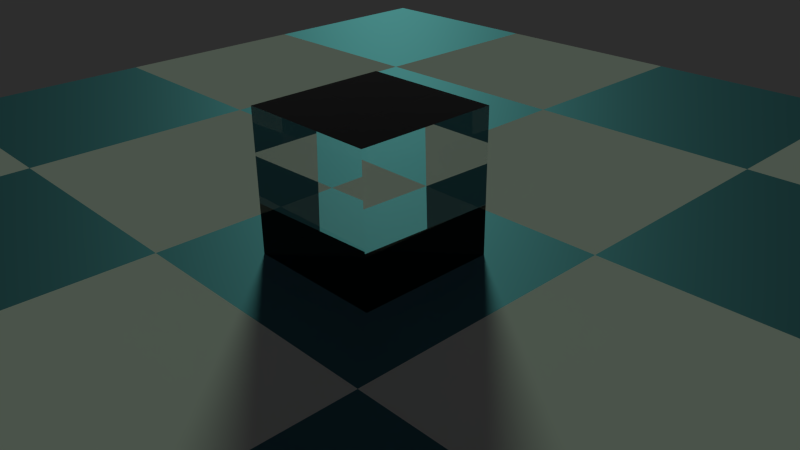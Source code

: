 # Source: Shading_and_Lighting.blend  (saved by Blender 2.73.0; exported with 4.5.12 LTS)
import bpy
from mathutils import Matrix  # noqa: F401  (used for matrix-valued properties, if any)

bpy.ops.wm.read_factory_settings(use_empty=True)
scene = bpy.context.scene
scene.name = 'Scene'

# ---- collections
col_collection_1 = bpy.data.collections.new('Collection 1'); scene.collection.children.link(col_collection_1)

# ---- materials (node trees are filled in below, after node groups)
mat_plane = bpy.data.materials.new('Plane')
mat_plane.alpha_threshold = 0.0
mat_plane.roughness = 0.5
mat_material = bpy.data.materials.new('Material')
mat_material.alpha_threshold = 0.0
mat_material.roughness = 0.5
mat_material.line_color = (0.0, 0.0, 0.0, 1.0)

# ---- material node trees
mat_plane.use_nodes = True; mat_plane.node_tree.nodes.clear()
_N = mat_plane.node_tree.nodes; _L = mat_plane.node_tree.links
n0 = _N.new('ShaderNodeBsdfDiffuse'); n0.name = 'Diffuse BSDF'; n0.location = (110, 82)
n1 = _N.new('ShaderNodeBsdfAnisotropic'); n1.name = 'Glossy BSDF'; n1.location = (100, 300)
n1.distribution = 'GGX'
n1.inputs[0].default_value = (0.07632, 0.2168, 0.288, 1.0)
n1.inputs[1].default_value = 0.6455
n2 = _N.new('ShaderNodeMixShader'); n2.name = 'Mix Shader'; n2.location = (342, 187)
n3 = _N.new('ShaderNodeOutputMaterial'); n3.name = 'Material Output'; n3.location = (619, 289)
n4 = _N.new('ShaderNodeTexChecker'); n4.name = 'Checker Texture'; n4.location = (108, 477)
n4.inputs[2].default_value = (0.0, 0.0, 0.0, 1.0)
_L.new(n0.outputs[0], n2.inputs[2])
_L.new(n2.outputs[0], n3.inputs[0])
_L.new(n1.outputs[0], n2.inputs[1])
_L.new(n4.outputs[1], n2.inputs[0])
n3.is_active_output = True
mat_material.use_nodes = True; mat_material.node_tree.nodes.clear()
_N = mat_material.node_tree.nodes; _L = mat_material.node_tree.links
n0 = _N.new('ShaderNodeOutputMaterial'); n0.name = 'Material Output'; n0.location = (300, 300)
n1 = _N.new('ShaderNodeBsdfGlass'); n1.name = 'Glass BSDF'; n1.location = (260, -2307)
n1.distribution = 'BECKMANN'
n1.inputs[2].default_value = 1.45
n2 = _N.new('ShaderNodeBsdfGlass'); n2.name = 'Glass BSDF.001'; n2.location = (51, 334)
n2.distribution = 'BECKMANN'
n2.inputs[2].default_value = 1.45
_L.new(n2.outputs[0], n0.inputs[0])
n0.is_active_output = True

# ---- world
world_world = bpy.data.worlds.new('World'); scene.world = world_world
world_world.use_nodes = True; world_world.node_tree.nodes.clear()
_N = world_world.node_tree.nodes; _L = world_world.node_tree.links
n0 = _N.new('ShaderNodeOutputWorld'); n0.name = 'World Output'; n0.location = (300, 300)
n1 = _N.new('ShaderNodeBackground'); n1.name = 'Background'; n1.location = (10, 300)
n1.inputs[0].default_value = (0.1329, 0.1329, 0.1329, 1.0)
n1.inputs[1].default_value = 0.2
_L.new(n1.outputs[0], n0.inputs[0])
n0.is_active_output = True
world_world.color = (0.05088, 0.05088, 0.05088)
world_world.use_sun_shadow = False
world_world.sun_shadow_jitter_overblur = 0.0
world_world.cycles.sampling_method = 'MANUAL'
world_world.cycles.sample_map_resolution = 256

# ---- cameras
cam_camera = bpy.data.cameras.new('Camera')
cam_camera.clip_end = 100.0
cam_camera.lens = 35.0
cam_camera.sensor_width = 32.0
cam_camera.sensor_height = 18.0
cam_camera.ortho_scale = 7.314
cam_camera.dof.focus_distance = 0.0

# ---- lights
light_sun = bpy.data.lights.new('Sun', 'SUN')
light_sun.transmission_factor = 0.0
light_sun.angle = 0.1993
light_sun.energy = 1.0
light_sun.shadow_buffer_clip_start = 0.5
light_sun.shadow_soft_size = 0.1
light_sun.shadow_cascade_max_distance = 1000.0
light_sun.cycles.use_multiple_importance_sampling = False
light_sun.use_nodes = True; light_sun.node_tree.nodes.clear()
_N = light_sun.node_tree.nodes; _L = light_sun.node_tree.links
n0 = _N.new('ShaderNodeEmission'); n0.name = 'Emission.001'; n0.location = (12, 175)
n0.inputs[0].default_value = (0.02522, 0.8, 0.002172, 1.0)
n1 = _N.new('ShaderNodeOutputLight'); n1.name = 'Lamp Output'; n1.location = (503, 289)
n2 = _N.new('ShaderNodeMixShader'); n2.name = 'Mix Shader'; n2.location = (257, 286)
n3 = _N.new('ShaderNodeEmission'); n3.name = 'Emission'; n3.location = (10, 300)
n3.inputs[1].default_value = 2.0
_L.new(n2.outputs[0], n1.inputs[0])
_L.new(n0.outputs[0], n2.inputs[1])
_L.new(n3.outputs[0], n2.inputs[2])
n1.is_active_output = True

# ---- meshes
me_plane = bpy.data.meshes.new('Plane')
me_plane.from_pydata([(-1.0, -1.0, 0.0), (1.0, -1.0, 0.0), (-1.0, 1.0, 0.0), (1.0, 1.0, 0.0)], [], [(0, 1, 3, 2)])
me_plane.materials.append(mat_plane)
me_plane.use_remesh_preserve_volume = False
me_plane.use_remesh_preserve_attributes = False
me_plane.use_mirror_vertex_groups = False
me_plane.update()
me_cube = bpy.data.meshes.new('Cube')
me_cube.from_pydata([(1.0, 1.0, -1.0), (1.0, -1.0, -1.0), (-1.0, -1.0, -1.0), (-1.0, 1.0, -1.0), (1.0, 1.0, 1.0), (1.0, -1.0, 1.0), (-1.0, -1.0, 1.0), (-1.0, 1.0, 1.0)], [], [(0, 1, 2, 3), (4, 7, 6, 5), (0, 4, 5, 1), (1, 5, 6, 2), (2, 6, 7, 3), (4, 0, 3, 7)])
me_cube.materials.append(mat_material)
me_cube.use_remesh_preserve_volume = False
me_cube.use_remesh_preserve_attributes = False
me_cube.use_mirror_vertex_groups = False
me_cube.update()

# ---- objects
ob_plane = bpy.data.objects.new('Plane', me_plane)
ob_sun = bpy.data.objects.new('Sun', light_sun)
ob_cube = bpy.data.objects.new('Cube', me_cube)
ob_camera = bpy.data.objects.new('Camera', cam_camera)

# ---- transforms, parenting, visibility, modifiers, constraints
ob_plane.location = (0.0, 0.0, 0.0)
ob_plane.scale = (10.0, 10.0, 10.0)
ob_plane.lineart.crease_threshold = 0.0
ob_sun.location = (0.0, 0.0, 6.202)
ob_sun.rotation_euler = (1.306, 0.7994, 3.78)
ob_sun.lineart.crease_threshold = 0.0
ob_cube.location = (0.0, 0.0, 1.0)
ob_cube.lock_rotations_4d = False
ob_cube.empty_display_type = 'ARROWS'
ob_cube.lineart.crease_threshold = 0.0
ob_camera.location = (7.481, -6.508, 5.344)
ob_camera.rotation_euler = (1.109, 0.01082, 0.8149)
ob_camera.lock_rotations_4d = False
ob_camera.empty_display_type = 'ARROWS'
ob_camera.color = (0.0, 0.0, 0.0, 0.0)
ob_camera.display_type = 'WIRE'
ob_camera.lineart.crease_threshold = 0.0

# ---- collection membership
col_collection_1.objects.link(ob_plane)
col_collection_1.objects.link(ob_sun)
col_collection_1.objects.link(ob_cube)
col_collection_1.objects.link(ob_camera)

# ---- scene / render settings (as saved in the file)
scene.camera = ob_camera
scene.frame_start = 1; scene.frame_end = 250; scene.frame_set(1)
scene.render.engine = 'CYCLES'
scene.render.resolution_percentage = 50
scene.render.dither_intensity = 0.0
scene.cycles.use_denoising = False
scene.cycles.samples = 10
scene.cycles.sampling_pattern = 'TABULATED_SOBOL'
scene.cycles.light_sampling_threshold = 0.0
scene.cycles.use_adaptive_sampling = False
scene.cycles.use_light_tree = False
scene.cycles.blur_glossy = 0.0
scene.cycles.pixel_filter_type = 'GAUSSIAN'
scene.cycles.sample_clamp_indirect = 0.0
scene.view_settings.view_transform = 'Standard'
bpy.context.view_layer.update()

